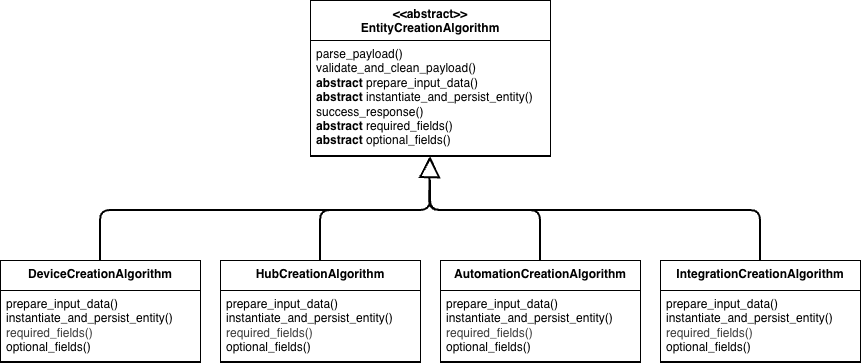

The diagram above was exported from draw.io. Its source (the exported page's mxGraphModel, read from the mxfile embedded in the PNG):
<mxGraphModel dx="1623" dy="810" grid="1" gridSize="10" guides="1" tooltips="1" connect="1" arrows="1" fold="1" page="1" pageScale="1" pageWidth="850" pageHeight="1100" math="0" shadow="0">
  <root>
    <mxCell id="0" />
    <mxCell id="1" parent="0" />
    <mxCell id="10" parent="1" style="swimlane;fontStyle=1;align=center;verticalAlign=top;childLayout=stackLayout;horizontal=1;startSize=40;horizontalStack=0;resizeParent=1;resizeParentMax=0;resizeLast=0;collapsible=1;marginBottom=0;whiteSpace=wrap;html=1;" value="&lt;div&gt;&amp;lt;&amp;lt;abstract&amp;gt;&amp;gt;&lt;/div&gt;EntityCreationAlgorithm" vertex="1">
      <mxGeometry height="156" width="240" x="330" y="50" as="geometry" />
    </mxCell>
    <mxCell id="11" parent="10" style="text;strokeColor=none;fillColor=none;align=left;verticalAlign=top;spacingLeft=4;spacingRight=4;overflow=hidden;rotatable=0;points=[[0,0.5],[1,0.5]];portConstraint=eastwest;whiteSpace=wrap;html=1;" value="parse_payload()&lt;div&gt;validate_and_clean_payload()&lt;/div&gt;&lt;div&gt;&lt;b&gt;abstract&lt;/b&gt; prepare_input_data()&lt;/div&gt;&lt;div&gt;&lt;b&gt;abstract&lt;/b&gt; instantiate_and_persist_entity()&lt;/div&gt;&lt;div&gt;success_response()&lt;/div&gt;&lt;div&gt;&lt;b&gt;abstract&lt;/b&gt; required_fields()&lt;/div&gt;&lt;div&gt;&lt;b&gt;abstract&lt;/b&gt; optional_fields()&lt;/div&gt;" vertex="1">
      <mxGeometry height="114" width="240" y="40" as="geometry" />
    </mxCell>
    <mxCell id="12" parent="10" style="line;strokeWidth=1;fillColor=none;align=left;verticalAlign=middle;spacingTop=-1;spacingLeft=3;spacingRight=3;rotatable=0;labelPosition=right;points=[];portConstraint=eastwest;strokeColor=inherit;" value="" vertex="1">
      <mxGeometry height="2" width="240" y="154" as="geometry" />
    </mxCell>
    <mxCell id="26" edge="1" parent="1" source="14" style="edgeStyle=none;html=1;exitX=0.5;exitY=0;exitDx=0;exitDy=0;endArrow=none;endFill=0;endSize=17;targetPerimeterSpacing=0;strokeWidth=2;">
      <mxGeometry relative="1" as="geometry">
        <Array as="points">
          <mxPoint x="120" y="260" />
          <mxPoint x="450" y="260" />
        </Array>
        <mxPoint x="450" y="230" as="targetPoint" />
      </mxGeometry>
    </mxCell>
    <mxCell id="14" parent="1" style="swimlane;fontStyle=1;align=center;verticalAlign=top;childLayout=stackLayout;horizontal=1;startSize=30;horizontalStack=0;resizeParent=1;resizeParentMax=0;resizeLast=0;collapsible=1;marginBottom=0;whiteSpace=wrap;html=1;" value="&lt;div&gt;&lt;span style=&quot;background-color: transparent;&quot;&gt;DeviceCreationAlgorithm&lt;/span&gt;&lt;/div&gt;" vertex="1">
      <mxGeometry height="102" width="200" x="20" y="310" as="geometry" />
    </mxCell>
    <mxCell id="15" parent="14" style="text;strokeColor=none;fillColor=none;align=left;verticalAlign=top;spacingLeft=4;spacingRight=4;overflow=hidden;rotatable=0;points=[[0,0.5],[1,0.5]];portConstraint=eastwest;whiteSpace=wrap;html=1;" value="&lt;div&gt;prepare_input_data()&lt;/div&gt;&lt;div&gt;instantiate_and_persist_entity()&lt;/div&gt;&lt;div&gt;&lt;span style=&quot;color: rgb(63, 63, 63); background-color: transparent;&quot;&gt;required_fields()&lt;/span&gt;&lt;/div&gt;&lt;div&gt;optional_fields()&lt;/div&gt;" vertex="1">
      <mxGeometry height="70" width="200" y="30" as="geometry" />
    </mxCell>
    <mxCell id="16" parent="14" style="line;strokeWidth=1;fillColor=none;align=left;verticalAlign=middle;spacingTop=-1;spacingLeft=3;spacingRight=3;rotatable=0;labelPosition=right;points=[];portConstraint=eastwest;strokeColor=inherit;" value="" vertex="1">
      <mxGeometry height="2" width="200" y="100" as="geometry" />
    </mxCell>
    <mxCell id="17" parent="1" style="swimlane;fontStyle=1;align=center;verticalAlign=top;childLayout=stackLayout;horizontal=1;startSize=30;horizontalStack=0;resizeParent=1;resizeParentMax=0;resizeLast=0;collapsible=1;marginBottom=0;whiteSpace=wrap;html=1;" value="&lt;div&gt;&lt;span style=&quot;background-color: transparent;&quot;&gt;HubCreationAlgorithm&lt;/span&gt;&lt;/div&gt;" vertex="1">
      <mxGeometry height="102" width="200" x="240" y="310" as="geometry" />
    </mxCell>
    <mxCell id="18" parent="17" style="text;strokeColor=none;fillColor=none;align=left;verticalAlign=top;spacingLeft=4;spacingRight=4;overflow=hidden;rotatable=0;points=[[0,0.5],[1,0.5]];portConstraint=eastwest;whiteSpace=wrap;html=1;" value="&lt;div&gt;prepare_input_data()&lt;/div&gt;&lt;div&gt;instantiate_and_persist_entity()&lt;/div&gt;&lt;div&gt;&lt;span style=&quot;color: rgb(63, 63, 63); background-color: transparent;&quot;&gt;required_fields()&lt;/span&gt;&lt;/div&gt;&lt;div&gt;optional_fields()&lt;/div&gt;" vertex="1">
      <mxGeometry height="70" width="200" y="30" as="geometry" />
    </mxCell>
    <mxCell id="19" parent="17" style="line;strokeWidth=1;fillColor=none;align=left;verticalAlign=middle;spacingTop=-1;spacingLeft=3;spacingRight=3;rotatable=0;labelPosition=right;points=[];portConstraint=eastwest;strokeColor=inherit;" value="" vertex="1">
      <mxGeometry height="2" width="200" y="100" as="geometry" />
    </mxCell>
    <mxCell id="20" parent="1" style="swimlane;fontStyle=1;align=center;verticalAlign=top;childLayout=stackLayout;horizontal=1;startSize=30;horizontalStack=0;resizeParent=1;resizeParentMax=0;resizeLast=0;collapsible=1;marginBottom=0;whiteSpace=wrap;html=1;" value="&lt;div&gt;&lt;span style=&quot;background-color: transparent;&quot;&gt;AutomationCreationAlgorithm&lt;/span&gt;&lt;/div&gt;" vertex="1">
      <mxGeometry height="102" width="200" x="460" y="310" as="geometry" />
    </mxCell>
    <mxCell id="21" parent="20" style="text;strokeColor=none;fillColor=none;align=left;verticalAlign=top;spacingLeft=4;spacingRight=4;overflow=hidden;rotatable=0;points=[[0,0.5],[1,0.5]];portConstraint=eastwest;whiteSpace=wrap;html=1;" value="&lt;div&gt;prepare_input_data()&lt;/div&gt;&lt;div&gt;instantiate_and_persist_entity()&lt;/div&gt;&lt;div&gt;&lt;span style=&quot;color: rgb(63, 63, 63); background-color: transparent;&quot;&gt;required_fields()&lt;/span&gt;&lt;/div&gt;&lt;div&gt;optional_fields()&lt;/div&gt;" vertex="1">
      <mxGeometry height="70" width="200" y="30" as="geometry" />
    </mxCell>
    <mxCell id="22" parent="20" style="line;strokeWidth=1;fillColor=none;align=left;verticalAlign=middle;spacingTop=-1;spacingLeft=3;spacingRight=3;rotatable=0;labelPosition=right;points=[];portConstraint=eastwest;strokeColor=inherit;" value="" vertex="1">
      <mxGeometry height="2" width="200" y="100" as="geometry" />
    </mxCell>
    <mxCell id="23" parent="1" style="swimlane;fontStyle=1;align=center;verticalAlign=top;childLayout=stackLayout;horizontal=1;startSize=30;horizontalStack=0;resizeParent=1;resizeParentMax=0;resizeLast=0;collapsible=1;marginBottom=0;whiteSpace=wrap;html=1;" value="&lt;div&gt;&lt;span style=&quot;background-color: transparent;&quot;&gt;IntegrationCreationAlgorithm&lt;/span&gt;&lt;/div&gt;" vertex="1">
      <mxGeometry height="102" width="200" x="680" y="310" as="geometry" />
    </mxCell>
    <mxCell id="24" parent="23" style="text;strokeColor=none;fillColor=none;align=left;verticalAlign=top;spacingLeft=4;spacingRight=4;overflow=hidden;rotatable=0;points=[[0,0.5],[1,0.5]];portConstraint=eastwest;whiteSpace=wrap;html=1;" value="&lt;div&gt;prepare_input_data()&lt;/div&gt;&lt;div&gt;instantiate_and_persist_entity()&lt;/div&gt;&lt;div&gt;&lt;span style=&quot;color: rgb(63, 63, 63); background-color: transparent;&quot;&gt;required_fields()&lt;/span&gt;&lt;/div&gt;&lt;div&gt;optional_fields()&lt;/div&gt;" vertex="1">
      <mxGeometry height="70" width="200" y="30" as="geometry" />
    </mxCell>
    <mxCell id="25" parent="23" style="line;strokeWidth=1;fillColor=none;align=left;verticalAlign=middle;spacingTop=-1;spacingLeft=3;spacingRight=3;rotatable=0;labelPosition=right;points=[];portConstraint=eastwest;strokeColor=inherit;" value="" vertex="1">
      <mxGeometry height="2" width="200" y="100" as="geometry" />
    </mxCell>
    <mxCell id="28" edge="1" parent="1" source="17" style="edgeStyle=none;html=1;exitX=0.5;exitY=0;exitDx=0;exitDy=0;endArrow=none;endFill=0;endSize=17;targetPerimeterSpacing=0;strokeWidth=2;">
      <mxGeometry relative="1" as="geometry">
        <Array as="points">
          <mxPoint x="340" y="260" />
          <mxPoint x="450" y="260" />
        </Array>
        <mxPoint x="130" y="320" as="sourcePoint" />
        <mxPoint x="450" y="230" as="targetPoint" />
      </mxGeometry>
    </mxCell>
    <mxCell id="29" edge="1" parent="1" source="20" style="edgeStyle=none;html=1;exitX=0.5;exitY=0;exitDx=0;exitDy=0;endArrow=none;endFill=0;endSize=17;targetPerimeterSpacing=0;strokeWidth=2;">
      <mxGeometry relative="1" as="geometry">
        <Array as="points">
          <mxPoint x="560" y="260" />
          <mxPoint x="450" y="260" />
        </Array>
        <mxPoint x="350" y="320" as="sourcePoint" />
        <mxPoint x="450" y="230" as="targetPoint" />
      </mxGeometry>
    </mxCell>
    <mxCell id="30" edge="1" parent="1" source="23" style="edgeStyle=none;html=1;exitX=0.5;exitY=0;exitDx=0;exitDy=0;endArrow=block;endFill=0;endSize=17;targetPerimeterSpacing=0;strokeWidth=2;entryX=0.5;entryY=1;entryDx=0;entryDy=0;" target="10">
      <mxGeometry relative="1" as="geometry">
        <Array as="points">
          <mxPoint x="780" y="260" />
          <mxPoint x="449" y="260" />
        </Array>
        <mxPoint x="130" y="320" as="sourcePoint" />
        <mxPoint x="460" y="210" as="targetPoint" />
      </mxGeometry>
    </mxCell>
  </root>
</mxGraphModel>